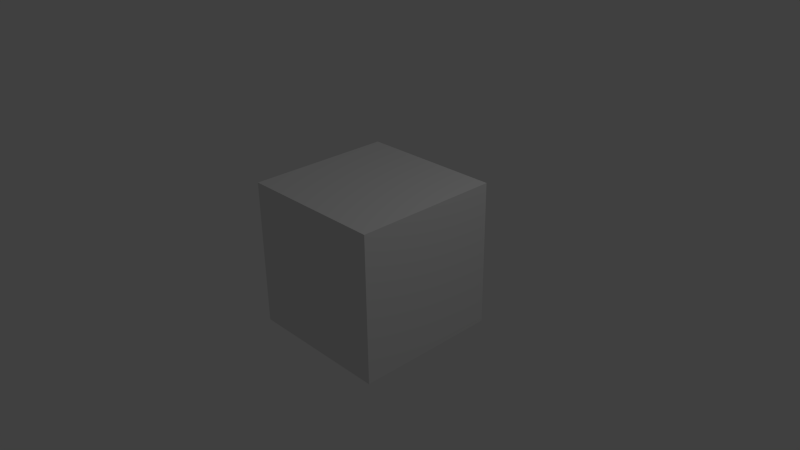 # Source: hp-composition.blend  (saved by Blender 2.76.0; exported with 4.5.12 LTS)
import bpy
from mathutils import Matrix  # noqa: F401  (used for matrix-valued properties, if any)

bpy.ops.wm.read_factory_settings(use_empty=True)
scene = bpy.context.scene
scene.name = 'Scene'

# ---- collections
col_collection_1 = bpy.data.collections.new('Collection 1'); scene.collection.children.link(col_collection_1)

# ---- materials (node trees are filled in below, after node groups)
mat_material = bpy.data.materials.new('Material')
mat_material.alpha_threshold = 0.0
mat_material.use_transparent_shadow = False
mat_material.roughness = 0.5
mat_material.line_color = (0.0, 0.0, 0.0, 1.0)

# ---- material node trees

# ---- world
world_world = bpy.data.worlds.new('World'); scene.world = world_world
world_world.color = (0.05088, 0.05088, 0.05088)
world_world.use_sun_shadow = False
world_world.sun_shadow_jitter_overblur = 0.0
world_world.cycles.sampling_method = 'MANUAL'
world_world.cycles.sample_map_resolution = 256

# ---- cameras
cam_camera = bpy.data.cameras.new('Camera')
cam_camera.clip_end = 100.0
cam_camera.lens = 35.0
cam_camera.sensor_width = 32.0
cam_camera.sensor_height = 18.0
cam_camera.ortho_scale = 7.314
cam_camera.dof.focus_distance = 0.0
cam_camera.dof.aperture_fstop = 128.0

# ---- lights
light_lamp = bpy.data.lights.new('Lamp', 'POINT')
light_lamp.transmission_factor = 0.0
light_lamp.cutoff_distance = 30.0
light_lamp.energy = 100.0
light_lamp.shadow_buffer_clip_start = 1.001
light_lamp.shadow_soft_size = 0.1
light_lamp.shadow_maximum_resolution = 0.006
light_lamp.use_absolute_resolution = True
light_lamp.cycles.use_multiple_importance_sampling = False

# ---- meshes
me_cube = bpy.data.meshes.new('Cube')
me_cube.from_pydata([(1.0, 1.0, -1.0), (1.0, -1.0, -1.0), (-1.0, -1.0, -1.0), (-1.0, 1.0, -1.0), (1.0, 1.0, 1.0), (1.0, -1.0, 1.0), (-1.0, -1.0, 1.0), (-1.0, 1.0, 1.0)], [], [(0, 1, 2, 3), (4, 7, 6, 5), (0, 4, 5, 1), (1, 5, 6, 2), (2, 6, 7, 3), (4, 0, 3, 7)])
me_cube.materials.append(mat_material)
me_cube.use_remesh_preserve_volume = False
me_cube.use_remesh_preserve_attributes = False
me_cube.use_mirror_vertex_groups = False
me_cube.update()

# ---- objects
ob_cube = bpy.data.objects.new('Cube', me_cube)
ob_lamp = bpy.data.objects.new('Lamp', light_lamp)
ob_camera = bpy.data.objects.new('Camera', cam_camera)

# ---- transforms, parenting, visibility, modifiers, constraints
ob_cube.location = (0.0, 0.0, 0.0)
ob_cube.lock_rotations_4d = False
ob_cube.empty_display_type = 'ARROWS'
ob_cube.lineart.crease_threshold = 0.0
ob_lamp.location = (4.076, 1.005, 5.904)
ob_lamp.rotation_euler = (0.6503, 0.05522, 1.866)
ob_lamp.lock_rotations_4d = False
ob_lamp.empty_display_type = 'ARROWS'
ob_lamp.color = (0.0, 0.0, 0.0, 0.0)
ob_lamp.lineart.crease_threshold = 0.0
ob_camera.location = (7.481, -6.508, 5.344)
ob_camera.rotation_euler = (1.109, 0.01082, 0.8149)
ob_camera.lock_rotations_4d = False
ob_camera.empty_display_type = 'ARROWS'
ob_camera.color = (0.0, 0.0, 0.0, 0.0)
ob_camera.display_type = 'WIRE'
ob_camera.lineart.crease_threshold = 0.0

# ---- collection membership
col_collection_1.objects.link(ob_cube)
col_collection_1.objects.link(ob_lamp)
col_collection_1.objects.link(ob_camera)

# ---- scene / render settings (as saved in the file)
scene.camera = ob_camera
scene.frame_start = 1; scene.frame_end = 481; scene.frame_set(143)
scene.render.engine = 'BLENDER_EEVEE_NEXT'
scene.render.fps = 30
scene.render.dither_intensity = 0.0
scene.cycles.use_denoising = False
scene.cycles.samples = 10
scene.cycles.sampling_pattern = 'TABULATED_SOBOL'
scene.cycles.light_sampling_threshold = 0.0
scene.cycles.use_adaptive_sampling = False
scene.cycles.use_light_tree = False
scene.cycles.blur_glossy = 0.0
scene.cycles.pixel_filter_type = 'GAUSSIAN'
scene.cycles.sample_clamp_indirect = 0.0
scene.view_settings.view_transform = 'Standard'
bpy.context.view_layer.update()
